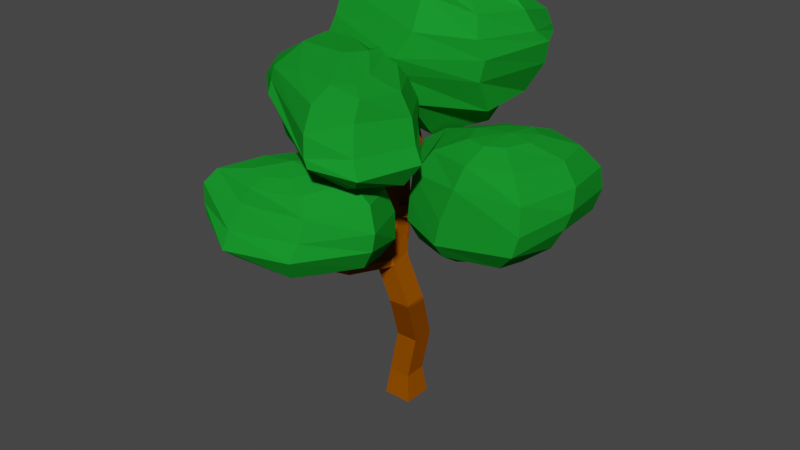 # Source: tree_1.blend  (saved by Blender 2.82.7; exported with 4.5.12 LTS)
import bpy
from mathutils import Matrix  # noqa: F401  (used for matrix-valued properties, if any)

bpy.ops.wm.read_factory_settings(use_empty=True)
scene = bpy.context.scene
scene.name = 'Scene'

# ---- collections
col_collection = bpy.data.collections.new('Collection'); scene.collection.children.link(col_collection)

# ---- materials (node trees are filled in below, after node groups)
mat_trunkmaterial = bpy.data.materials.new('TrunkMaterial')
mat_trunkmaterial.use_transparent_shadow = False
mat_trunkmaterial.diffuse_color = (0.2883, 0.07445, 0.0, 1.0)
mat_trunkmaterial.roughness = 0.7433
mat_trunkmaterial.specular_intensity = 0.4104
mat_leaves = bpy.data.materials.new('leaves')
mat_leaves.use_transparent_shadow = False
mat_leaves.diffuse_color = (0.01011, 0.2883, 0.0251, 1.0)
mat_leaves.roughness = 0.6164
mat_leaves.specular_intensity = 0.3806

# ---- material node trees

# ---- world
world_world = bpy.data.worlds.new('World'); scene.world = world_world
world_world.use_nodes = True; world_world.node_tree.nodes.clear()
_N = world_world.node_tree.nodes; _L = world_world.node_tree.links
n0 = _N.new('ShaderNodeOutputWorld'); n0.name = 'World Output'; n0.location = (300, 300)
n1 = _N.new('ShaderNodeBackground'); n1.name = 'Background'; n1.location = (10, 300)
n1.inputs[0].default_value = (0.05088, 0.05088, 0.05088, 1.0)
_L.new(n1.outputs[0], n0.inputs[0])
n0.is_active_output = True
world_world.color = (0.05088, 0.05088, 0.05088)
world_world.use_sun_shadow = False
world_world.sun_shadow_jitter_overblur = 0.0

# ---- meshes
me_cube_001 = bpy.data.meshes.new('Cube.001')
me_cube_001.from_pydata([(-1.04, -0.5037, -1.269), (-0.864, -0.328, 0.1471), (-1.04, 0.9963, -1.269), (-0.864, 0.8205, 0.1471), (0.4603, -0.5037, -1.269), (0.2845, -0.328, 0.1471), (0.4603, 0.9963, -1.269), (0.2845, 0.8205, 0.1471), (-0.8626, -0.328, 0.2075), (-0.8626, 0.8205, 0.2075), (0.2832, -0.328, 0.1812), (0.2832, 0.8205, 0.1812), (-0.4024, -0.328, 2.436), (-0.4024, 0.8205, 2.436), (0.7434, -0.328, 2.41), (0.7434, 0.8205, 2.41), (-0.3848, -0.3272, 2.491), (-0.3848, 0.8075, 2.551), (0.761, -0.3149, 2.465), (0.761, 0.8197, 2.525), (0.1817, -1.603, 5.202), (0.1817, -0.4681, 5.261), (1.327, -1.59, 5.176), (1.327, -0.4558, 5.235), (0.2343, -1.637, 5.222), (0.1843, -0.5028, 5.279), (1.356, -1.625, 5.305), (1.306, -0.4906, 5.362), (-0.6328, -1.687, 7.151), (-0.6829, -0.5524, 7.207), (0.4887, -1.675, 7.233), (0.4386, -0.5402, 7.29), (-0.7477, -1.662, 7.515), (-0.7977, -0.5471, 7.424), (0.3738, -1.556, 7.589), (0.3237, -0.4419, 7.499), (-1.111, -0.7904, 9.049), (-1.156, 0.2231, 8.795), (-0.08973, -0.6946, 9.254), (-0.1328, 0.319, 8.999), (-1.202, -0.638, 9.58), (-1.248, 0.331, 9.151), (-0.1661, -0.506, 9.766), (-0.2123, 0.463, 9.338), (-1.367, -0.09322, 10.59), (-1.404, 0.6887, 10.24), (-0.5314, 0.01328, 10.74), (-0.5687, 0.7952, 10.39), (-1.368, 0.07738, 10.99), (-1.483, 0.8293, 10.67), (-0.5543, 0.1898, 10.97), (-0.6702, 0.9461, 10.64), (-1.01, 0.6509, 12.26), (-1.11, 1.301, 11.99), (-0.33, 0.7586, 12.22), (-0.4054, 1.389, 11.95), (-1.007, 0.7133, 12.28), (-1.107, 1.412, 12.37), (-0.3253, 0.8279, 12.28), (-0.4025, 1.512, 12.37), (-0.7198, 0.5223, 16.49), (-0.7303, 0.5952, 16.5), (-0.6462, 0.5327, 16.49), (-0.6566, 0.6057, 16.5), (0.4238, -1.782, 7.215), (-0.4873, -1.792, 7.148), (0.3306, -1.654, 7.565), (-0.5806, -1.687, 7.478), (0.4594, -2.199, 7.331), (-0.4447, -2.32, 7.266), (0.3465, -1.891, 7.564), (-0.5595, -2.065, 7.518), (0.4255, -4.696, 8.031), (-0.2867, -4.847, 7.998), (0.3365, -4.202, 8.119), (-0.3772, -4.372, 8.105), (-0.1028, -5.311, 10.53), (-0.5761, -5.411, 10.46), (-0.1707, -5.022, 10.75), (-0.6363, -5.167, 10.67), (-0.1065, -5.337, 10.66), (-0.5685, -5.46, 10.62), (-0.1654, -5.04, 10.77), (-0.6358, -5.196, 10.72), (-0.1434, -5.356, 12.84), (-0.1645, -5.363, 12.84), (-0.1478, -5.342, 12.85), (-0.1691, -5.35, 12.85), (-0.5348, -2.103, 11.71), (-0.9086, -2.198, 11.64), (-0.552, -1.932, 11.82), (-0.931, -1.945, 11.81), (-0.5498, -2.199, 11.84), (-0.8762, -2.366, 11.73), (-0.5848, -1.962, 11.88), (-0.9311, -2.017, 11.83), (-0.6506, -2.66, 13.26), (-0.9593, -2.88, 13.22), (-0.6583, -2.553, 13.26), (-0.9654, -2.675, 13.24), (-0.8628, -2.726, 15.72), (-0.885, -2.738, 15.71), (-0.8646, -2.72, 15.71), (-0.8893, -2.727, 15.71), (2.696, 0.635, 9.564), (2.742, -0.3741, 9.81), (2.652, 0.713, 9.807), (2.669, -0.2509, 10.21), (2.809, 0.5362, 9.659), (2.797, -0.3659, 9.853), (2.713, 0.7015, 9.846), (2.721, -0.2605, 10.22), (4.004, 0.652, 11.2), (3.892, -0.06025, 11.25), (3.85, 0.6974, 11.22), (3.654, 0.02499, 11.3), (3.978, 0.672, 11.32), (3.847, -0.05363, 11.35), (3.822, 0.7331, 11.32), (3.647, 0.04165, 11.37), (3.555, 0.8145, 13.46), (3.552, 0.8034, 13.46), (3.553, 0.8153, 13.46), (3.548, 0.8047, 13.46)], [], [(0, 1, 3, 2), (2, 3, 7, 6), (6, 7, 5, 4), (4, 5, 1, 0), (2, 6, 4, 0), (1, 5, 10, 8), (10, 11, 15, 14), (7, 3, 9, 11), (5, 7, 11, 10), (3, 1, 8, 9), (14, 15, 19, 18), (9, 8, 12, 13), (8, 10, 14, 12), (11, 9, 13, 15), (16, 18, 22, 20), (13, 12, 16, 17), (12, 14, 18, 16), (15, 13, 17, 19), (22, 23, 27, 26), (19, 17, 21, 23), (18, 19, 23, 22), (17, 16, 20, 21), (25, 24, 28, 29), (21, 20, 24, 25), (20, 22, 26, 24), (23, 21, 25, 27), (28, 30, 64, 65), (24, 26, 30, 28), (27, 25, 29, 31), (26, 27, 31, 30), (34, 35, 39, 38), (31, 29, 33, 35), (30, 31, 35, 34), (29, 28, 32, 33), (36, 38, 42, 40), (33, 32, 36, 37), (32, 34, 38, 36), (35, 33, 37, 39), (43, 41, 45, 47), (39, 37, 41, 43), (42, 38, 105, 107), (37, 36, 40, 41), (46, 47, 51, 50), (42, 43, 47, 46), (41, 40, 44, 45), (40, 42, 46, 44), (48, 50, 54, 52), (45, 44, 48, 49), (46, 50, 90, 88), (47, 45, 49, 51), (54, 55, 59, 58), (51, 49, 53, 55), (50, 51, 55, 54), (49, 48, 52, 53), (58, 59, 63, 62), (53, 52, 56, 57), (52, 54, 58, 56), (55, 53, 57, 59), (63, 61, 60, 62), (57, 56, 60, 61), (56, 58, 62, 60), (59, 57, 61, 63), (64, 66, 70, 68), (30, 34, 66, 64), (32, 28, 65, 67), (34, 32, 67, 66), (69, 68, 72, 73), (65, 64, 68, 69), (67, 65, 69, 71), (66, 67, 71, 70), (75, 73, 77, 79), (71, 69, 73, 75), (70, 71, 75, 74), (68, 70, 74, 72), (76, 78, 82, 80), (74, 75, 79, 78), (72, 74, 78, 76), (73, 72, 76, 77), (83, 81, 85, 87), (77, 76, 80, 81), (79, 77, 81, 83), (78, 79, 83, 82), (85, 84, 86, 87), (82, 83, 87, 86), (80, 82, 86, 84), (81, 80, 84, 85), (88, 90, 94, 92), (50, 48, 91, 90), (44, 46, 88, 89), (48, 44, 89, 91), (95, 93, 97, 99), (89, 88, 92, 93), (91, 89, 93, 95), (90, 91, 95, 94), (96, 98, 102, 100), (94, 95, 99, 98), (92, 94, 98, 96), (93, 92, 96, 97), (101, 100, 102, 103), (97, 96, 100, 101), (99, 97, 101, 103), (98, 99, 103, 102), (104, 106, 110, 108), (43, 42, 107, 106), (39, 43, 106, 104), (38, 39, 104, 105), (111, 109, 113, 115), (106, 107, 111, 110), (107, 105, 109, 111), (105, 104, 108, 109), (113, 112, 116, 117), (109, 108, 112, 113), (108, 110, 114, 112), (110, 111, 115, 114), (116, 118, 122, 120), (112, 114, 118, 116), (114, 115, 119, 118), (115, 113, 117, 119), (121, 120, 122, 123), (118, 119, 123, 122), (119, 117, 121, 123), (117, 116, 120, 121)])
_uv = me_cube_001.uv_layers.new(name='UVMap')
_uv.uv.foreach_set('vector', [0.3127, 0.8856, 0.3137, 0.8648, 0.3339, 0.8632, 0.3392, 0.8835, 0.5213, 0.0, 0.5199, 0.02065, 0.4996, 0.02228, 0.4947, 0.002122, 0.83, 0.6269, 0.8231, 0.6065, 0.8413, 0.5975, 0.8537, 0.6151, 0.8727, 0.3804, 0.8755, 0.3591, 0.8959, 0.3588, 0.8994, 0.38, 0.8797, 0.6207, 0.8537, 0.622, 0.8537, 0.5961, 0.8797, 0.5949, 0.8959, 0.3588, 0.8755, 0.3591, 0.8755, 0.3574, 0.8959, 0.3557, 0.8405, 0.5959, 0.8223, 0.6049, 0.7719, 0.4999, 0.79, 0.4909, 0.4996, 0.02228, 0.5199, 0.02065, 0.5201, 0.02382, 0.4997, 0.02406, 0.8413, 0.5975, 0.8231, 0.6065, 0.8223, 0.6049, 0.8405, 0.5959, 0.3339, 0.8632, 0.3137, 0.8648, 0.3134, 0.8616, 0.3337, 0.86, 0.79, 0.4909, 0.7719, 0.4999, 0.7692, 0.4945, 0.7886, 0.4884, 0.3337, 0.86, 0.3134, 0.8616, 0.3023, 0.7452, 0.3225, 0.7436, 0.8959, 0.3557, 0.8755, 0.3574, 0.8659, 0.2414, 0.8863, 0.2397, 0.4997, 0.02406, 0.5201, 0.02382, 0.5217, 0.1411, 0.5013, 0.1413, 0.8859, 0.2368, 0.8656, 0.2384, 0.8543, 0.1012, 0.8746, 0.09953, 0.3225, 0.7436, 0.3023, 0.7452, 0.302, 0.7423, 0.3218, 0.7377, 0.8863, 0.2397, 0.8659, 0.2414, 0.8656, 0.2384, 0.8859, 0.2368, 0.5013, 0.1413, 0.5217, 0.1411, 0.5219, 0.1471, 0.5015, 0.1474, 0.7474, 0.3507, 0.728, 0.3568, 0.7256, 0.3505, 0.745, 0.3444, 0.5015, 0.1474, 0.5219, 0.1471, 0.5238, 0.287, 0.5034, 0.2873, 0.7886, 0.4884, 0.7692, 0.4945, 0.728, 0.3568, 0.7474, 0.3507, 0.3218, 0.7377, 0.302, 0.7423, 0.266, 0.6026, 0.2858, 0.5979, 0.2851, 0.597, 0.2652, 0.6016, 0.2216, 0.501, 0.2414, 0.4964, 0.2858, 0.5979, 0.266, 0.6026, 0.2652, 0.6016, 0.2851, 0.597, 0.8746, 0.09953, 0.8543, 0.1012, 0.8537, 0.09455, 0.8737, 0.09857, 0.5034, 0.2873, 0.5238, 0.287, 0.5238, 0.2879, 0.5043, 0.2938, 0.8594, 0.3804, 0.8795, 0.3837, 0.8713, 0.4452, 0.8549, 0.4425, 0.8737, 0.09857, 0.8537, 0.09455, 0.8794, 0.0, 0.8994, 0.004023, 0.5043, 0.2938, 0.5238, 0.2879, 0.5584, 0.3822, 0.5389, 0.3881, 0.745, 0.3444, 0.7256, 0.3505, 0.7109, 0.2414, 0.7303, 0.2352, 0.7248, 0.2233, 0.7091, 0.2363, 0.6195, 0.1752, 0.6352, 0.1622, 0.5389, 0.3881, 0.5584, 0.3822, 0.5609, 0.3872, 0.5413, 0.3929, 0.7303, 0.2352, 0.7109, 0.2414, 0.7091, 0.2363, 0.7248, 0.2233, 0.2414, 0.4964, 0.2216, 0.501, 0.2185, 0.4878, 0.2387, 0.4909, 0.9241, 0.9272, 0.9168, 0.9083, 0.9244, 0.905, 0.932, 0.9238, 0.2387, 0.4909, 0.2185, 0.4878, 0.264, 0.39, 0.2841, 0.3932, 0.8266, 0.9612, 0.8193, 0.9423, 0.9168, 0.9083, 0.9241, 0.9272, 0.5413, 0.3929, 0.5609, 0.3872, 0.5933, 0.4826, 0.5737, 0.4883, 0.5755, 0.4928, 0.5951, 0.4874, 0.6161, 0.5555, 0.5965, 0.5609, 0.5737, 0.4883, 0.5933, 0.4826, 0.5951, 0.4874, 0.5755, 0.4928, 0.9244, 0.905, 0.9168, 0.9083, 0.8522, 0.7426, 0.8599, 0.7393, 0.2841, 0.3932, 0.264, 0.39, 0.2651, 0.3816, 0.2844, 0.3882, 0.7474, 0.6997, 0.7644, 0.6884, 0.7682, 0.6923, 0.7509, 0.703, 0.706, 0.6381, 0.723, 0.6269, 0.7644, 0.6884, 0.7474, 0.6997, 0.2844, 0.3882, 0.2651, 0.3816, 0.2895, 0.3118, 0.3088, 0.3184, 0.932, 0.9238, 0.9244, 0.905, 0.9924, 0.8794, 1.0, 0.8981, 0.9273, 0.5674, 0.907, 0.5668, 0.8994, 0.4813, 0.9196, 0.4819, 0.3088, 0.3184, 0.2895, 0.3118, 0.2916, 0.3029, 0.3111, 0.3088, 0.7474, 0.6997, 0.7509, 0.703, 0.6353, 0.7801, 0.6318, 0.7768, 0.5965, 0.5609, 0.6161, 0.5555, 0.6195, 0.5647, 0.5993, 0.5653, 0.7966, 0.7741, 0.8139, 0.7635, 0.8193, 0.7748, 0.7989, 0.7755, 0.5993, 0.5653, 0.6195, 0.5647, 0.6123, 0.6491, 0.592, 0.6497, 0.7509, 0.703, 0.7682, 0.6923, 0.8139, 0.7635, 0.7966, 0.7741, 0.3111, 0.3088, 0.2916, 0.3029, 0.3175, 0.2219, 0.337, 0.2279, 0.7989, 0.7755, 0.8193, 0.7748, 0.8193, 0.9999, 0.8154, 1.0, 0.337, 0.2279, 0.3175, 0.2219, 0.3193, 0.2214, 0.3392, 0.217, 0.9196, 0.4819, 0.8994, 0.4813, 0.8994, 0.4792, 0.9196, 0.4813, 0.592, 0.6497, 0.6123, 0.6491, 0.6131, 0.6601, 0.5929, 0.6621, 0.8572, 0.622, 0.8572, 0.6259, 0.8537, 0.6261, 0.8537, 0.6222, 0.3392, 0.217, 0.3193, 0.2214, 0.2786, 0.0008585, 0.2825, 0.0, 0.9196, 0.4813, 0.8994, 0.4792, 0.9234, 0.263, 0.9273, 0.2634, 0.5929, 0.6621, 0.6131, 0.6601, 0.6195, 0.8767, 0.6156, 0.8771, 0.7925, 0.213, 0.7881, 0.2033, 0.7918, 0.2033, 0.8009, 0.209, 0.7303, 0.2352, 0.7248, 0.2233, 0.7881, 0.2033, 0.7925, 0.213, 0.2185, 0.4878, 0.2216, 0.501, 0.1563, 0.5132, 0.1538, 0.5024, 0.9506, 0.4691, 0.9302, 0.4704, 0.9278, 0.4127, 0.9443, 0.4116, 0.8537, 0.4534, 0.8703, 0.4541, 0.8681, 0.5117, 0.8551, 0.5123, 0.8549, 0.4425, 0.8713, 0.4452, 0.8703, 0.4541, 0.8537, 0.4534, 0.1538, 0.5024, 0.1563, 0.5132, 0.1451, 0.5141, 0.1489, 0.5037, 0.9443, 0.4116, 0.9278, 0.4127, 0.9273, 0.4084, 0.9439, 0.409, 0.09521, 0.4822, 0.08907, 0.4884, 0.02284, 0.4129, 0.02882, 0.4068, 0.1489, 0.5037, 0.1451, 0.5141, 0.08907, 0.4884, 0.09521, 0.4822, 0.9439, 0.409, 0.9273, 0.4084, 0.9289, 0.3512, 0.9419, 0.3527, 0.8009, 0.209, 0.7918, 0.2033, 0.8272, 0.1589, 0.8355, 0.1601, 0.8534, 0.06168, 0.8453, 0.06051, 0.8457, 0.05698, 0.8537, 0.05552, 0.9419, 0.3527, 0.9289, 0.3512, 0.938, 0.2671, 0.9506, 0.2686, 0.8355, 0.1601, 0.8272, 0.1589, 0.8453, 0.06051, 0.8534, 0.06168, 0.8551, 0.5123, 0.8681, 0.5117, 0.8785, 0.5885, 0.8658, 0.589, 0.02527, 0.4041, 0.01774, 0.4079, 0.0, 0.3544, 0.0009148, 0.3539, 0.8658, 0.589, 0.8785, 0.5885, 0.8795, 0.5927, 0.867, 0.5949, 0.02882, 0.4068, 0.02284, 0.4129, 0.01774, 0.4079, 0.02527, 0.4041, 0.9506, 0.2686, 0.938, 0.2671, 0.9379, 0.263, 0.9504, 0.2657, 0.8595, 0.622, 0.8595, 0.6235, 0.8587, 0.6235, 0.8587, 0.622, 0.9035, 0.6181, 0.8914, 0.6183, 0.902, 0.5691, 0.9035, 0.569, 0.8537, 0.05552, 0.8457, 0.05698, 0.8429, 0.0001772, 0.8439, 0.0, 0.8914, 0.622, 0.8797, 0.6186, 0.8899, 0.569, 0.8914, 0.5695, 0.6318, 0.7768, 0.6353, 0.7801, 0.6326, 0.7821, 0.6279, 0.7826, 0.9531, 0.0, 0.973, 0.0008872, 0.9721, 0.139, 0.9521, 0.1381, 0.9279, 0.4704, 0.9483, 0.4716, 0.9477, 0.6077, 0.9273, 0.6065, 0.2916, 0.3029, 0.2895, 0.3118, 0.158, 0.266, 0.1601, 0.257, 0.1552, 0.2582, 0.1472, 0.2624, 0.1195, 0.1847, 0.1251, 0.1838, 0.9273, 0.6065, 0.9477, 0.6077, 0.9483, 0.6136, 0.9283, 0.6177, 0.1601, 0.257, 0.158, 0.266, 0.1472, 0.2624, 0.1552, 0.2582, 0.9521, 0.1381, 0.9721, 0.139, 0.973, 0.1433, 0.9527, 0.1414, 0.6195, 0.8633, 0.6222, 0.8622, 0.6369, 0.9511, 0.6357, 0.9516, 0.9706, 0.4256, 0.9506, 0.4256, 0.9569, 0.3523, 0.9694, 0.352, 0.6279, 0.7826, 0.6326, 0.7821, 0.6222, 0.8622, 0.6195, 0.8633, 0.9693, 0.5909, 0.9506, 0.5865, 0.9543, 0.5135, 0.9658, 0.5159, 0.8795, 0.5683, 0.88, 0.5629, 0.8813, 0.5629, 0.8818, 0.5683, 0.9658, 0.5159, 0.9543, 0.5135, 0.9644, 0.4256, 0.9693, 0.4266, 0.1251, 0.1838, 0.1195, 0.1847, 0.1156, 0.09465, 0.1179, 0.09424, 0.9694, 0.352, 0.9569, 0.3523, 0.9571, 0.2631, 0.9624, 0.263, 0.402, 0.5382, 0.4038, 0.5427, 0.3949, 0.5449, 0.3907, 0.5432, 0.9114, 0.0, 0.9317, 0.001626, 0.9204, 0.1792, 0.9001, 0.1776, 0.5737, 0.4883, 0.5755, 0.4928, 0.4038, 0.5427, 0.402, 0.5382, 0.9317, 0.0, 0.9521, 0.0003821, 0.9521, 0.1783, 0.9317, 0.178, 0.8579, 0.7371, 0.8506, 0.7342, 0.89, 0.643, 0.8949, 0.645, 0.9001, 0.1776, 0.9204, 0.1792, 0.9185, 0.1819, 0.8994, 0.1866, 0.8599, 0.7393, 0.8522, 0.7426, 0.8506, 0.7342, 0.8579, 0.7371, 0.9317, 0.178, 0.9521, 0.1783, 0.9516, 0.1905, 0.9323, 0.1864, 0.8818, 0.4584, 0.8944, 0.4567, 0.894, 0.4661, 0.8817, 0.4651, 0.8795, 0.3831, 0.8985, 0.3804, 0.8944, 0.4567, 0.8818, 0.4584, 0.3907, 0.5432, 0.3949, 0.5449, 0.3459, 0.6313, 0.343, 0.6302, 0.8994, 0.1866, 0.9185, 0.1819, 0.9317, 0.2537, 0.919, 0.2568, 0.3392, 0.6406, 0.3415, 0.6387, 0.3991, 0.727, 0.3985, 0.7276, 0.343, 0.6302, 0.3459, 0.6313, 0.3415, 0.6387, 0.3392, 0.6406, 0.919, 0.2568, 0.9317, 0.2537, 0.9315, 0.2572, 0.9205, 0.263, 0.8949, 0.645, 0.89, 0.643, 0.8941, 0.6363, 0.8948, 0.6412, 0.8572, 0.6254, 0.8576, 0.622, 0.8584, 0.622, 0.8587, 0.6254, 0.9521, 0.1462, 0.9631, 0.1433, 0.9631, 0.2418, 0.9601, 0.2426, 0.8948, 0.6412, 0.8941, 0.6363, 0.9998, 0.6269, 1.0, 0.6282, 0.8817, 0.4651, 0.894, 0.4661, 0.8985, 0.5629, 0.8952, 0.5626])
me_cube_001.materials.append(mat_trunkmaterial)
me_cube_001.use_remesh_fix_poles = True
me_cube_001.use_remesh_preserve_attributes = False
me_cube_001.use_mirror_vertex_groups = False
me_cube_001.update()
me_sphere = bpy.data.meshes.new('Sphere')
me_sphere.from_pydata([(4.571, 4.844, 11.57), (5.466, 0.1376, 14.74), (6.255, 1.206, 14.52), (7.32, 2.902, 13.74), (7.89, 3.862, 12.56), (7.931, 4.111, 11.42), (7.636, 3.886, 10.33), (6.631, 2.896, 9.181), (5.338, 2.002, 8.626), (6.572, -0.01514, 14.61), (7.906, 0.6541, 13.92), (8.625, 0.5249, 12.95), (8.737, 0.2189, 11.96), (8.445, 0.1397, 11.06), (7.726, 0.3845, 9.838), (6.129, 0.6103, 8.504), (4.207, 0.6247, 8.261), (6.255, -1.309, 14.7), (7.32, -2.253, 14.16), (7.89, -2.481, 12.91), (7.931, -2.559, 11.55), (7.636, -2.58, 10.52), (6.637, -1.937, 9.418), (5.3, -0.6402, 8.694), (5.466, -1.731, 14.71), (5.472, -3.058, 14.26), (5.125, -3.346, 13.19), (4.454, -3.376, 11.52), (4.177, -3.362, 10.27), (4.143, -2.707, 9.438), (3.984, -1.471, 8.616), (4.379, -1.398, 14.64), (3.204, -2.303, 14.08), (2.53, -2.673, 12.97), (2.224, -2.658, 11.66), (2.111, -2.646, 10.55), (2.278, -2.034, 9.437), (2.983, -0.7589, 8.662), (3.655, 0.1532, 14.46), (1.583, 0.7824, 13.72), (0.5626, 0.4815, 13.04), (0.2702, 0.1699, 12.25), (0.4415, -0.001468, 11.41), (1.284, 0.3169, 9.912), (2.624, 0.6483, 8.624), (4.379, 1.278, 14.44), (3.223, 3.141, 13.62), (2.655, 4.023, 12.71), (2.492, 4.07, 11.83), (2.419, 3.705, 10.87), (2.51, 2.837, 9.643), (3.099, 1.953, 8.712), (5.466, 1.875, 14.45), (5.472, 3.458, 13.85), (5.13, 4.522, 12.76), (4.333, 4.465, 10.44), (4.318, 3.727, 9.344), (4.156, 2.715, 8.625), (-1.277, -3.099, 11.55), (-0.7507, -6.688, 13.97), (0.07365, -5.622, 13.74), (1.315, -4.388, 13.46), (1.956, -3.961, 12.54), (2.185, -3.59, 11.37), (2.339, -3.743, 10.14), (1.589, -3.964, 9.059), (-0.02434, -4.68, 8.925), (0.4112, -6.736, 13.77), (1.886, -5.97, 13.53), (2.839, -5.946, 12.73), (3.274, -6.146, 11.63), (3.132, -6.193, 10.75), (2.492, -5.979, 9.705), (0.5547, -5.924, 8.742), (-1.633, -6.037, 9.081), (-0.07204, -7.687, 13.68), (0.9254, -8.108, 13.33), (1.362, -8.206, 12.46), (1.238, -8.597, 11.47), (1.118, -9.064, 10.7), (0.6482, -8.494, 9.623), (-0.5106, -7.242, 9.199), (-0.8885, -8.072, 13.68), (-1.02, -8.953, 13.44), (-1.385, -9.16, 12.68), (-1.793, -9.626, 11.51), (-1.894, -9.929, 10.67), (-1.839, -9.315, 10.15), (-1.877, -8.122, 9.745), (-1.875, -8.013, 13.77), (-3.024, -8.895, 13.74), (-3.59, -9.219, 13.04), (-3.7, -9.182, 12.04), (-3.625, -9.174, 11.46), (-3.347, -8.609, 10.84), (-2.741, -7.417, 10.16), (-2.532, -6.672, 13.7), (-3.183, -5.946, 13.23), (-3.333, -6.164, 12.76), (-3.547, -6.397, 12.29), (-3.256, -6.553, 11.85), (-3.192, -6.331, 11.18), (-3.106, -6.115, 10.1), (-1.819, -5.566, 13.68), (-2.825, -4.356, 12.87), (-3.27, -4.068, 12.21), (-3.431, -3.95, 11.75), (-3.378, -4.292, 11.41), (-3.077, -5.152, 10.93), (-2.522, -5.403, 10.1), (-0.7443, -4.977, 13.69), (-0.5217, -3.892, 13.05), (-0.6087, -3.495, 12.21), (-1.315, -3.441, 10.56), (-1.078, -4.15, 9.731), (-1.264, -4.756, 9.458), (-5.426, -0.9768, 15.56), (-0.31, -3.939, 18.07), (-2.137, -1.37, 17.77), (-2.833, 0.677, 16.74), (-2.924, 1.172, 15.82), (-3.175, 1.115, 15.02), (-2.878, 0.8237, 14.23), (-3.031, -0.04411, 13.17), (-3.004, -1.623, 12.84), (0.1434, -2.837, 17.98), (-0.6239, -0.2727, 17.56), (-0.2395, 0.4747, 16.44), (0.4538, 0.2177, 15.5), (0.6535, -0.2427, 14.9), (0.002599, -0.6391, 13.79), (-0.8172, -2.233, 12.48), (-1.395, -4.166, 12.78), (1.534, -4.366, 17.63), (2.785, -3.895, 17.05), (3.123, -3.617, 15.96), (3.597, -3.932, 14.91), (4.128, -4.191, 14.31), (3.393, -4.447, 13.27), (1.036, -4.429, 12.78), (1.76, -5.503, 17.6), (2.497, -6.09, 17.34), (2.538, -6.491, 16.41), (2.962, -7.039, 15.18), (3.348, -7.254, 14.38), (2.853, -6.865, 13.83), (1.779, -6.243, 13.29), (1.182, -6.375, 17.7), (1.49, -7.787, 17.33), (1.59, -8.376, 16.29), (1.612, -8.434, 15.31), (1.723, -8.373, 14.88), (1.402, -7.86, 14.5), (0.2137, -6.399, 13.77), (-1.105, -5.811, 17.64), (-3.081, -5.336, 17.26), (-2.966, -5.615, 16.74), (-2.754, -6.035, 16.29), (-2.124, -6.058, 15.86), (-2.349, -5.776, 15.4), (-2.433, -5.419, 14.31), (-2.937, -3.6, 17.96), (-5.336, -2.901, 16.65), (-5.732, -3.115, 15.94), (-5.863, -3.213, 15.61), (-5.51, -3.388, 15.41), (-4.314, -3.977, 15.26), (-3.289, -3.98, 14.26), (-3.503, -1.58, 17.8), (-4.515, -0.6119, 16.71), (-4.874, -0.6018, 15.98), (-5.065, -1.443, 14.68), (-4.208, -1.873, 13.73), (-3.477, -2.473, 13.33), (4.973, 3.577, 17.8), (-1.558, 2.145, 20.77), (1.789, 1.168, 20.62), (3.51, 0.1558, 19.49), (3.849, -0.1861, 18.54), (4.093, 0.05616, 17.63), (3.81, 0.07687, 16.58), (3.674, 1.002, 14.98), (2.863, 2.222, 13.98), (-1.042, 0.7487, 20.88), (1.229, -0.652, 20.16), (1.465, -1.583, 18.74), (0.8572, -2.027, 17.57), (0.4788, -1.871, 16.79), (0.8931, -1.053, 15.23), (0.7376, 0.7935, 13.18), (-0.3543, 3.123, 13.64), (-3.052, 0.9928, 20.24), (-3.533, -0.3303, 19.68), (-3.559, -0.8795, 18.4), (-4.049, -1.158, 17.07), (-4.568, -1.411, 16.4), (-4.199, -0.8832, 15.15), (-2.512, 1.137, 13.98), (-4.06, 1.863, 19.94), (-5.018, 1.912, 19.5), (-5.294, 2.076, 18.44), (-5.915, 2.022, 17.02), (-6.276, 1.773, 16.23), (-5.671, 1.747, 15.45), (-4.519, 1.979, 14.68), (-4.361, 3.124, 19.75), (-5.625, 4.152, 19.1), (-6.06, 4.4, 18.05), (-6.088, 4.308, 17.01), (-6.113, 4.134, 16.55), (-5.533, 3.898, 16.04), (-3.662, 3.619, 15.12), (-2.482, 4.445, 19.62), (-0.4654, 5.58, 19.13), (-0.7733, 5.666, 18.54), (-1.326, 5.718, 18.04), (-1.852, 5.245, 17.63), (-1.383, 5.269, 17.11), (-0.9326, 5.136, 15.82), (1.009, 3.958, 20.46), (3.75, 5.149, 18.69), (3.892, 5.445, 17.95), (3.936, 5.554, 17.63), (3.591, 5.489, 17.36), (2.318, 5.447, 16.96), (1.335, 4.888, 15.67), (3.027, 2.49, 20.55), (4.347, 2.468, 19.33), (4.742, 2.861, 18.38), (4.658, 3.827, 16.68), (3.827, 3.588, 15.23), (2.688, 3.433, 14.45)], [], [(16, 57, 8), (56, 55, 6, 7), (0, 54, 4, 5), (53, 52, 2, 3), (57, 56, 7, 8), (55, 0, 5, 6), (54, 53, 3, 4), (52, 1, 2), (3, 2, 9, 10), (8, 7, 14, 15), (6, 5, 12, 13), (4, 3, 10, 11), (2, 1, 9), (16, 8, 15), (7, 6, 13, 14), (5, 4, 11, 12), (15, 14, 22, 23), (13, 12, 20, 21), (11, 10, 18, 19), (9, 1, 17), (16, 15, 23), (14, 13, 21, 22), (12, 11, 19, 20), (10, 9, 17, 18), (17, 1, 24), (16, 23, 30), (22, 21, 28, 29), (20, 19, 26, 27), (18, 17, 24, 25), (23, 22, 29, 30), (21, 20, 27, 28), (19, 18, 25, 26), (29, 28, 35, 36), (27, 26, 33, 34), (25, 24, 31, 32), (30, 29, 36, 37), (28, 27, 34, 35), (26, 25, 32, 33), (24, 1, 31), (16, 30, 37), (37, 36, 43, 44), (35, 34, 41, 42), (33, 32, 39, 40), (31, 1, 38), (16, 37, 44), (36, 35, 42, 43), (34, 33, 40, 41), (32, 31, 38, 39), (42, 41, 48, 49), (40, 39, 46, 47), (38, 1, 45), (16, 44, 51), (43, 42, 49, 50), (41, 40, 47, 48), (39, 38, 45, 46), (44, 43, 50, 51), (16, 51, 57), (50, 49, 55, 56), (48, 47, 54, 0), (46, 45, 52, 53), (51, 50, 56, 57), (49, 48, 0, 55), (47, 46, 53, 54), (45, 1, 52), (74, 115, 66), (114, 113, 64, 65), (58, 112, 62, 63), (111, 110, 60, 61), (115, 114, 65, 66), (113, 58, 63, 64), (112, 111, 61, 62), (110, 59, 60), (61, 60, 67, 68), (66, 65, 72, 73), (64, 63, 70, 71), (62, 61, 68, 69), (60, 59, 67), (74, 66, 73), (65, 64, 71, 72), (63, 62, 69, 70), (73, 72, 80, 81), (71, 70, 78, 79), (69, 68, 76, 77), (67, 59, 75), (74, 73, 81), (72, 71, 79, 80), (70, 69, 77, 78), (68, 67, 75, 76), (75, 59, 82), (74, 81, 88), (80, 79, 86, 87), (78, 77, 84, 85), (76, 75, 82, 83), (81, 80, 87, 88), (79, 78, 85, 86), (77, 76, 83, 84), (87, 86, 93, 94), (85, 84, 91, 92), (83, 82, 89, 90), (88, 87, 94, 95), (86, 85, 92, 93), (84, 83, 90, 91), (82, 59, 89), (74, 88, 95), (95, 94, 101, 102), (93, 92, 99, 100), (91, 90, 97, 98), (89, 59, 96), (74, 95, 102), (94, 93, 100, 101), (92, 91, 98, 99), (90, 89, 96, 97), (100, 99, 106, 107), (98, 97, 104, 105), (96, 59, 103), (74, 102, 109), (101, 100, 107, 108), (99, 98, 105, 106), (97, 96, 103, 104), (102, 101, 108, 109), (74, 109, 115), (108, 107, 113, 114), (106, 105, 112, 58), (104, 103, 110, 111), (109, 108, 114, 115), (107, 106, 58, 113), (105, 104, 111, 112), (103, 59, 110), (132, 173, 124), (172, 171, 122, 123), (116, 170, 120, 121), (169, 168, 118, 119), (173, 172, 123, 124), (171, 116, 121, 122), (170, 169, 119, 120), (168, 117, 118), (119, 118, 125, 126), (124, 123, 130, 131), (122, 121, 128, 129), (120, 119, 126, 127), (118, 117, 125), (132, 124, 131), (123, 122, 129, 130), (121, 120, 127, 128), (131, 130, 138, 139), (129, 128, 136, 137), (127, 126, 134, 135), (125, 117, 133), (132, 131, 139), (130, 129, 137, 138), (128, 127, 135, 136), (126, 125, 133, 134), (133, 117, 140), (132, 139, 146), (138, 137, 144, 145), (136, 135, 142, 143), (134, 133, 140, 141), (139, 138, 145, 146), (137, 136, 143, 144), (135, 134, 141, 142), (145, 144, 151, 152), (143, 142, 149, 150), (141, 140, 147, 148), (146, 145, 152, 153), (144, 143, 150, 151), (142, 141, 148, 149), (140, 117, 147), (132, 146, 153), (153, 152, 159, 160), (151, 150, 157, 158), (149, 148, 155, 156), (147, 117, 154), (132, 153, 160), (152, 151, 158, 159), (150, 149, 156, 157), (148, 147, 154, 155), (158, 157, 164, 165), (156, 155, 162, 163), (154, 117, 161), (132, 160, 167), (159, 158, 165, 166), (157, 156, 163, 164), (155, 154, 161, 162), (160, 159, 166, 167), (132, 167, 173), (166, 165, 171, 172), (164, 163, 170, 116), (162, 161, 168, 169), (167, 166, 172, 173), (165, 164, 116, 171), (163, 162, 169, 170), (161, 117, 168), (190, 231, 182), (230, 229, 180, 181), (174, 228, 178, 179), (227, 226, 176, 177), (231, 230, 181, 182), (229, 174, 179, 180), (228, 227, 177, 178), (226, 175, 176), (177, 176, 183, 184), (182, 181, 188, 189), (180, 179, 186, 187), (178, 177, 184, 185), (176, 175, 183), (190, 182, 189), (181, 180, 187, 188), (179, 178, 185, 186), (189, 188, 196, 197), (187, 186, 194, 195), (185, 184, 192, 193), (183, 175, 191), (190, 189, 197), (188, 187, 195, 196), (186, 185, 193, 194), (184, 183, 191, 192), (191, 175, 198), (190, 197, 204), (196, 195, 202, 203), (194, 193, 200, 201), (192, 191, 198, 199), (197, 196, 203, 204), (195, 194, 201, 202), (193, 192, 199, 200), (203, 202, 209, 210), (201, 200, 207, 208), (199, 198, 205, 206), (204, 203, 210, 211), (202, 201, 208, 209), (200, 199, 206, 207), (198, 175, 205), (190, 204, 211), (211, 210, 217, 218), (209, 208, 215, 216), (207, 206, 213, 214), (205, 175, 212), (190, 211, 218), (210, 209, 216, 217), (208, 207, 214, 215), (206, 205, 212, 213), (216, 215, 222, 223), (214, 213, 220, 221), (212, 175, 219), (190, 218, 225), (217, 216, 223, 224), (215, 214, 221, 222), (213, 212, 219, 220), (218, 217, 224, 225), (190, 225, 231), (224, 223, 229, 230), (222, 221, 228, 174), (220, 219, 226, 227), (225, 224, 230, 231), (223, 222, 174, 229), (221, 220, 227, 228), (219, 175, 226)])
_uv = me_sphere.uv_layers.new(name='UVMap')
_uv.uv.foreach_set('vector', [0.8287, 0.8202, 0.7317, 0.8605, 0.7456, 0.7719, 0.8697, 0.0006412, 0.877, 0.09574, 0.7043, 0.09912, 0.7461, 0.0, 0.8712, 0.1987, 0.8454, 0.3156, 0.6997, 0.3102, 0.6946, 0.1998, 0.6811, 0.7155, 0.5952, 0.678, 0.5741, 0.6152, 0.6845, 0.5905, 0.7317, 0.8605, 0.686, 0.8585, 0.6845, 0.6999, 0.7456, 0.7719, 0.877, 0.09574, 0.8712, 0.1987, 0.6946, 0.1998, 0.7043, 0.09912, 0.8454, 0.3156, 0.8264, 0.4315, 0.7283, 0.4315, 0.6997, 0.3102, 0.5952, 0.678, 0.5072, 0.6431, 0.5741, 0.6152, 0.6845, 0.5905, 0.5741, 0.6152, 0.5188, 0.5724, 0.5828, 0.5116, 0.7456, 0.7719, 0.6845, 0.6999, 0.7918, 0.567, 0.7979, 0.6956, 0.2724, 1.0, 0.2028, 0.9989, 0.2175, 0.7375, 0.273, 0.7452, 0.1276, 0.9642, 0.04606, 0.8796, 0.06585, 0.7312, 0.1461, 0.7414, 0.5741, 0.6152, 0.5072, 0.6431, 0.5188, 0.5724, 0.8287, 0.8202, 0.7456, 0.7719, 0.7979, 0.6956, 0.3393, 0.9484, 0.2724, 1.0, 0.273, 0.7452, 0.3393, 0.7774, 0.2028, 0.9989, 0.1276, 0.9642, 0.1461, 0.7414, 0.2175, 0.7375, 0.7979, 0.6956, 0.7918, 0.567, 0.9193, 0.5939, 0.8742, 0.7176, 0.273, 0.7452, 0.2175, 0.7375, 0.2557, 0.5574, 0.3192, 0.5709, 0.1461, 0.7414, 0.06585, 0.7312, 0.06545, 0.5332, 0.1628, 0.5407, 0.5188, 0.5724, 0.5072, 0.6431, 0.4507, 0.5689, 0.8287, 0.8202, 0.7979, 0.6956, 0.8742, 0.7176, 0.7918, 0.567, 0.8011, 0.4947, 0.9419, 0.498, 0.9193, 0.5939, 0.2175, 0.7375, 0.1461, 0.7414, 0.1628, 0.5407, 0.2557, 0.5574, 0.06585, 0.7312, 0.0, 0.6701, 0.0002524, 0.582, 0.06545, 0.5332, 0.4507, 0.5689, 0.5072, 0.6431, 0.4183, 0.6116, 0.8287, 0.8202, 0.8742, 0.7176, 0.9365, 0.7837, 0.3576, 0.4435, 0.2757, 0.5146, 0.2943, 0.2921, 0.3564, 0.2847, 0.1999, 0.5332, 0.09972, 0.5288, 0.07906, 0.3526, 0.2021, 0.3096, 0.4307, 0.4947, 0.4507, 0.5689, 0.4183, 0.6116, 0.3623, 0.5965, 0.8742, 0.7176, 0.9193, 0.5939, 1.0, 0.7328, 0.9365, 0.7837, 0.2757, 0.5146, 0.1999, 0.5332, 0.2021, 0.3096, 0.2943, 0.2921, 0.09972, 0.5288, 0.007525, 0.4879, 0.0, 0.3723, 0.07906, 0.3526, 0.3564, 0.2847, 0.2943, 0.2921, 0.2754, 0.1484, 0.3576, 0.1549, 0.2021, 0.3096, 0.07906, 0.3526, 0.09627, 0.1746, 0.1932, 0.1551, 0.3623, 0.5965, 0.4183, 0.6116, 0.4188, 0.6875, 0.367, 0.7567, 0.9365, 0.7837, 1.0, 0.7328, 1.0, 0.8631, 0.9199, 0.86, 0.2943, 0.2921, 0.2021, 0.3096, 0.1932, 0.1551, 0.2754, 0.1484, 0.07906, 0.3526, 0.0, 0.3723, 0.01472, 0.2152, 0.09627, 0.1746, 0.4183, 0.6116, 0.5072, 0.6431, 0.4188, 0.6875, 0.8287, 0.8202, 0.9365, 0.7837, 0.9199, 0.86, 0.5451, 0.0, 0.6354, 0.02453, 0.5907, 0.1428, 0.5021, 0.04333, 0.2754, 0.1484, 0.1932, 0.1551, 0.152, 0.0, 0.2139, 0.01353, 0.3576, 0.813, 0.367, 0.7567, 0.4961, 0.919, 0.4775, 0.9908, 0.4188, 0.6875, 0.5072, 0.6431, 0.4851, 0.7634, 0.8287, 0.8202, 0.9199, 0.86, 0.858, 0.9126, 0.6354, 0.02453, 0.6946, 0.09767, 0.67, 0.2595, 0.5907, 0.1428, 0.1932, 0.1551, 0.09627, 0.1746, 0.09391, 0.01606, 0.152, 0.0, 0.367, 0.7567, 0.4188, 0.6875, 0.4851, 0.7634, 0.4961, 0.919, 0.67, 0.2595, 0.6925, 0.3358, 0.4691, 0.4228, 0.4577, 0.3308, 0.4775, 0.9908, 0.4961, 0.919, 0.6355, 0.857, 0.6845, 0.9245, 0.4851, 0.7634, 0.5072, 0.6431, 0.5502, 0.7369, 0.8287, 0.8202, 0.858, 0.9126, 0.7876, 0.9088, 0.5907, 0.1428, 0.67, 0.2595, 0.4577, 0.3308, 0.4527, 0.2001, 0.6925, 0.3358, 0.6946, 0.4114, 0.491, 0.4947, 0.4691, 0.4228, 0.4961, 0.919, 0.4851, 0.7634, 0.5502, 0.7369, 0.6355, 0.857, 0.5021, 0.04333, 0.5907, 0.1428, 0.4527, 0.2001, 0.4419, 0.09234, 0.8287, 0.8202, 0.7876, 0.9088, 0.7317, 0.8605, 0.4527, 0.2001, 0.4577, 0.3308, 0.3607, 0.3163, 0.3576, 0.2006, 0.9745, 0.2267, 0.9693, 0.3108, 0.8454, 0.3156, 0.8712, 0.1987, 0.6355, 0.857, 0.5502, 0.7369, 0.5952, 0.678, 0.6811, 0.7155, 0.4419, 0.09234, 0.4527, 0.2001, 0.3576, 0.2006, 0.3797, 0.1078, 0.4577, 0.3308, 0.4691, 0.4228, 0.3715, 0.4228, 0.3607, 0.3163, 0.9693, 0.3108, 0.939, 0.4084, 0.8264, 0.4315, 0.8454, 0.3156, 0.5502, 0.7369, 0.5072, 0.6431, 0.5952, 0.678, 0.6875, 0.0, 0.75, 0.125, 0.625, 0.125, 0.75, 0.25, 0.75, 0.375, 0.625, 0.375, 0.625, 0.25, 0.75, 0.5, 0.75, 0.625, 0.625, 0.625, 0.625, 0.5, 0.75, 0.75, 0.75, 0.875, 0.625, 0.875, 0.625, 0.75, 0.75, 0.125, 0.75, 0.25, 0.625, 0.25, 0.625, 0.125, 0.75, 0.375, 0.75, 0.5, 0.625, 0.5, 0.625, 0.375, 0.75, 0.625, 0.75, 0.75, 0.625, 0.75, 0.625, 0.625, 0.75, 0.875, 0.6875, 1.0, 0.625, 0.875, 0.625, 0.75, 0.625, 0.875, 0.5, 0.875, 0.5, 0.75, 0.625, 0.125, 0.625, 0.25, 0.5, 0.25, 0.5, 0.125, 0.625, 0.375, 0.625, 0.5, 0.5, 0.5, 0.5, 0.375, 0.625, 0.625, 0.625, 0.75, 0.5, 0.75, 0.5, 0.625, 0.625, 0.875, 0.5625, 1.0, 0.5, 0.875, 0.5625, 0.0, 0.625, 0.125, 0.5, 0.125, 0.625, 0.25, 0.625, 0.375, 0.5, 0.375, 0.5, 0.25, 0.625, 0.5, 0.625, 0.625, 0.5, 0.625, 0.5, 0.5, 0.5, 0.125, 0.5, 0.25, 0.375, 0.25, 0.375, 0.125, 0.5, 0.375, 0.5, 0.5, 0.375, 0.5, 0.375, 0.375, 0.5, 0.625, 0.5, 0.75, 0.375, 0.75, 0.375, 0.625, 0.5, 0.875, 0.4375, 1.0, 0.375, 0.875, 0.4375, 0.0, 0.5, 0.125, 0.375, 0.125, 0.5, 0.25, 0.5, 0.375, 0.375, 0.375, 0.375, 0.25, 0.5, 0.5, 0.5, 0.625, 0.375, 0.625, 0.375, 0.5, 0.5, 0.75, 0.5, 0.875, 0.375, 0.875, 0.375, 0.75, 0.375, 0.875, 0.3125, 1.0, 0.25, 0.875, 0.3125, 0.0, 0.375, 0.125, 0.25, 0.125, 0.375, 0.25, 0.375, 0.375, 0.25, 0.375, 0.25, 0.25, 0.375, 0.5, 0.375, 0.625, 0.25, 0.625, 0.25, 0.5, 0.375, 0.75, 0.375, 0.875, 0.25, 0.875, 0.25, 0.75, 0.375, 0.125, 0.375, 0.25, 0.25, 0.25, 0.25, 0.125, 0.375, 0.375, 0.375, 0.5, 0.25, 0.5, 0.25, 0.375, 0.375, 0.625, 0.375, 0.75, 0.25, 0.75, 0.25, 0.625, 0.25, 0.25, 0.25, 0.375, 0.125, 0.375, 0.125, 0.25, 0.25, 0.5, 0.25, 0.625, 0.125, 0.625, 0.125, 0.5, 0.25, 0.75, 0.25, 0.875, 0.125, 0.875, 0.125, 0.75, 0.25, 0.125, 0.25, 0.25, 0.125, 0.25, 0.125, 0.125, 0.25, 0.375, 0.25, 0.5, 0.125, 0.5, 0.125, 0.375, 0.25, 0.625, 0.25, 0.75, 0.125, 0.75, 0.125, 0.625, 0.25, 0.875, 0.1875, 1.0, 0.125, 0.875, 0.1875, 0.0, 0.25, 0.125, 0.125, 0.125, 0.125, 0.125, 0.125, 0.25, 0.0, 0.25, 0.0, 0.125, 0.125, 0.375, 0.125, 0.5, 0.0, 0.5, 0.0, 0.375, 0.125, 0.625, 0.125, 0.75, 0.0, 0.75, 0.0, 0.625, 0.125, 0.875, 0.0625, 1.0, 0.0, 0.875, 0.0625, 0.0, 0.125, 0.125, 0.0, 0.125, 0.125, 0.25, 0.125, 0.375, 0.0, 0.375, 0.0, 0.25, 0.125, 0.5, 0.125, 0.625, 0.0, 0.625, 0.0, 0.5, 0.125, 0.75, 0.125, 0.875, 0.0, 0.875, 0.0, 0.75, 1.0, 0.375, 1.0, 0.5, 0.875, 0.5, 0.875, 0.375, 1.0, 0.625, 1.0, 0.75, 0.875, 0.75, 0.875, 0.625, 1.0, 0.875, 0.9375, 1.0, 0.875, 0.875, 0.9375, 0.0, 1.0, 0.125, 0.875, 0.125, 1.0, 0.25, 1.0, 0.375, 0.875, 0.375, 0.875, 0.25, 1.0, 0.5, 1.0, 0.625, 0.875, 0.625, 0.875, 0.5, 1.0, 0.75, 1.0, 0.875, 0.875, 0.875, 0.875, 0.75, 1.0, 0.125, 1.0, 0.25, 0.875, 0.25, 0.875, 0.125, 0.8125, 0.0, 0.875, 0.125, 0.75, 0.125, 0.875, 0.25, 0.875, 0.375, 0.75, 0.375, 0.75, 0.25, 0.875, 0.5, 0.875, 0.625, 0.75, 0.625, 0.75, 0.5, 0.875, 0.75, 0.875, 0.875, 0.75, 0.875, 0.75, 0.75, 0.875, 0.125, 0.875, 0.25, 0.75, 0.25, 0.75, 0.125, 0.875, 0.375, 0.875, 0.5, 0.75, 0.5, 0.75, 0.375, 0.875, 0.625, 0.875, 0.75, 0.75, 0.75, 0.75, 0.625, 0.875, 0.875, 0.8125, 1.0, 0.75, 0.875, 0.6875, 0.0, 0.75, 0.125, 0.625, 0.125, 0.75, 0.25, 0.75, 0.375, 0.625, 0.375, 0.625, 0.25, 0.75, 0.5, 0.75, 0.625, 0.625, 0.625, 0.625, 0.5, 0.75, 0.75, 0.75, 0.875, 0.625, 0.875, 0.625, 0.75, 0.75, 0.125, 0.75, 0.25, 0.625, 0.25, 0.625, 0.125, 0.75, 0.375, 0.75, 0.5, 0.625, 0.5, 0.625, 0.375, 0.75, 0.625, 0.75, 0.75, 0.625, 0.75, 0.625, 0.625, 0.75, 0.875, 0.6875, 1.0, 0.625, 0.875, 0.625, 0.75, 0.625, 0.875, 0.5, 0.875, 0.5, 0.75, 0.625, 0.125, 0.625, 0.25, 0.5, 0.25, 0.5, 0.125, 0.625, 0.375, 0.625, 0.5, 0.5, 0.5, 0.5, 0.375, 0.625, 0.625, 0.625, 0.75, 0.5, 0.75, 0.5, 0.625, 0.625, 0.875, 0.5625, 1.0, 0.5, 0.875, 0.5625, 0.0, 0.625, 0.125, 0.5, 0.125, 0.625, 0.25, 0.625, 0.375, 0.5, 0.375, 0.5, 0.25, 0.625, 0.5, 0.625, 0.625, 0.5, 0.625, 0.5, 0.5, 0.5, 0.125, 0.5, 0.25, 0.375, 0.25, 0.375, 0.125, 0.5, 0.375, 0.5, 0.5, 0.375, 0.5, 0.375, 0.375, 0.5, 0.625, 0.5, 0.75, 0.375, 0.75, 0.375, 0.625, 0.5, 0.875, 0.4375, 1.0, 0.375, 0.875, 0.4375, 0.0, 0.5, 0.125, 0.375, 0.125, 0.5, 0.25, 0.5, 0.375, 0.375, 0.375, 0.375, 0.25, 0.5, 0.5, 0.5, 0.625, 0.375, 0.625, 0.375, 0.5, 0.5, 0.75, 0.5, 0.875, 0.375, 0.875, 0.375, 0.75, 0.375, 0.875, 0.3125, 1.0, 0.25, 0.875, 0.3125, 0.0, 0.375, 0.125, 0.25, 0.125, 0.375, 0.25, 0.375, 0.375, 0.25, 0.375, 0.25, 0.25, 0.375, 0.5, 0.375, 0.625, 0.25, 0.625, 0.25, 0.5, 0.375, 0.75, 0.375, 0.875, 0.25, 0.875, 0.25, 0.75, 0.375, 0.125, 0.375, 0.25, 0.25, 0.25, 0.25, 0.125, 0.375, 0.375, 0.375, 0.5, 0.25, 0.5, 0.25, 0.375, 0.375, 0.625, 0.375, 0.75, 0.25, 0.75, 0.25, 0.625, 0.25, 0.25, 0.25, 0.375, 0.125, 0.375, 0.125, 0.25, 0.25, 0.5, 0.25, 0.625, 0.125, 0.625, 0.125, 0.5, 0.25, 0.75, 0.25, 0.875, 0.125, 0.875, 0.125, 0.75, 0.25, 0.125, 0.25, 0.25, 0.125, 0.25, 0.125, 0.125, 0.25, 0.375, 0.25, 0.5, 0.125, 0.5, 0.125, 0.375, 0.25, 0.625, 0.25, 0.75, 0.125, 0.75, 0.125, 0.625, 0.25, 0.875, 0.1875, 1.0, 0.125, 0.875, 0.1875, 0.0, 0.25, 0.125, 0.125, 0.125, 0.125, 0.125, 0.125, 0.25, 0.0, 0.25, 0.0, 0.125, 0.125, 0.375, 0.125, 0.5, 0.0, 0.5, 0.0, 0.375, 0.125, 0.625, 0.125, 0.75, 0.0, 0.75, 0.0, 0.625, 0.125, 0.875, 0.0625, 1.0, 0.0, 0.875, 0.0625, 0.0, 0.125, 0.125, 0.0, 0.125, 0.125, 0.25, 0.125, 0.375, 0.0, 0.375, 0.0, 0.25, 0.125, 0.5, 0.125, 0.625, 0.0, 0.625, 0.0, 0.5, 0.125, 0.75, 0.125, 0.875, 0.0, 0.875, 0.0, 0.75, 1.0, 0.375, 1.0, 0.5, 0.875, 0.5, 0.875, 0.375, 1.0, 0.625, 1.0, 0.75, 0.875, 0.75, 0.875, 0.625, 1.0, 0.875, 0.9375, 1.0, 0.875, 0.875, 0.9375, 0.0, 1.0, 0.125, 0.875, 0.125, 1.0, 0.25, 1.0, 0.375, 0.875, 0.375, 0.875, 0.25, 1.0, 0.5, 1.0, 0.625, 0.875, 0.625, 0.875, 0.5, 1.0, 0.75, 1.0, 0.875, 0.875, 0.875, 0.875, 0.75, 1.0, 0.125, 1.0, 0.25, 0.875, 0.25, 0.875, 0.125, 0.8125, 0.0, 0.875, 0.125, 0.75, 0.125, 0.875, 0.25, 0.875, 0.375, 0.75, 0.375, 0.75, 0.25, 0.875, 0.5, 0.875, 0.625, 0.75, 0.625, 0.75, 0.5, 0.875, 0.75, 0.875, 0.875, 0.75, 0.875, 0.75, 0.75, 0.875, 0.125, 0.875, 0.25, 0.75, 0.25, 0.75, 0.125, 0.875, 0.375, 0.875, 0.5, 0.75, 0.5, 0.75, 0.375, 0.875, 0.625, 0.875, 0.75, 0.75, 0.75, 0.75, 0.625, 0.875, 0.875, 0.8125, 1.0, 0.75, 0.875, 0.6875, 0.0, 0.75, 0.125, 0.625, 0.125, 0.75, 0.25, 0.75, 0.375, 0.625, 0.375, 0.625, 0.25, 0.75, 0.5, 0.75, 0.625, 0.625, 0.625, 0.625, 0.5, 0.75, 0.75, 0.75, 0.875, 0.625, 0.875, 0.625, 0.75, 0.75, 0.125, 0.75, 0.25, 0.625, 0.25, 0.625, 0.125, 0.75, 0.375, 0.75, 0.5, 0.625, 0.5, 0.625, 0.375, 0.75, 0.625, 0.75, 0.75, 0.625, 0.75, 0.625, 0.625, 0.75, 0.875, 0.6875, 1.0, 0.625, 0.875, 0.625, 0.75, 0.625, 0.875, 0.5, 0.875, 0.5, 0.75, 0.625, 0.125, 0.625, 0.25, 0.5, 0.25, 0.5, 0.125, 0.625, 0.375, 0.625, 0.5, 0.5, 0.5, 0.5, 0.375, 0.625, 0.625, 0.625, 0.75, 0.5, 0.75, 0.5, 0.625, 0.625, 0.875, 0.5625, 1.0, 0.5, 0.875, 0.5625, 0.0, 0.625, 0.125, 0.5, 0.125, 0.625, 0.25, 0.625, 0.375, 0.5, 0.375, 0.5, 0.25, 0.625, 0.5, 0.625, 0.625, 0.5, 0.625, 0.5, 0.5, 0.5, 0.125, 0.5, 0.25, 0.375, 0.25, 0.375, 0.125, 0.5, 0.375, 0.5, 0.5, 0.375, 0.5, 0.375, 0.375, 0.5, 0.625, 0.5, 0.75, 0.375, 0.75, 0.375, 0.625, 0.5, 0.875, 0.4375, 1.0, 0.375, 0.875, 0.4375, 0.0, 0.5, 0.125, 0.375, 0.125, 0.5, 0.25, 0.5, 0.375, 0.375, 0.375, 0.375, 0.25, 0.5, 0.5, 0.5, 0.625, 0.375, 0.625, 0.375, 0.5, 0.5, 0.75, 0.5, 0.875, 0.375, 0.875, 0.375, 0.75, 0.375, 0.875, 0.3125, 1.0, 0.25, 0.875, 0.3125, 0.0, 0.375, 0.125, 0.25, 0.125, 0.375, 0.25, 0.375, 0.375, 0.25, 0.375, 0.25, 0.25, 0.375, 0.5, 0.375, 0.625, 0.25, 0.625, 0.25, 0.5, 0.375, 0.75, 0.375, 0.875, 0.25, 0.875, 0.25, 0.75, 0.375, 0.125, 0.375, 0.25, 0.25, 0.25, 0.25, 0.125, 0.375, 0.375, 0.375, 0.5, 0.25, 0.5, 0.25, 0.375, 0.375, 0.625, 0.375, 0.75, 0.25, 0.75, 0.25, 0.625, 0.25, 0.25, 0.25, 0.375, 0.125, 0.375, 0.125, 0.25, 0.25, 0.5, 0.25, 0.625, 0.125, 0.625, 0.125, 0.5, 0.25, 0.75, 0.25, 0.875, 0.125, 0.875, 0.125, 0.75, 0.25, 0.125, 0.25, 0.25, 0.125, 0.25, 0.125, 0.125, 0.25, 0.375, 0.25, 0.5, 0.125, 0.5, 0.125, 0.375, 0.25, 0.625, 0.25, 0.75, 0.125, 0.75, 0.125, 0.625, 0.25, 0.875, 0.1875, 1.0, 0.125, 0.875, 0.1875, 0.0, 0.25, 0.125, 0.125, 0.125, 0.125, 0.125, 0.125, 0.25, 0.0, 0.25, 0.0, 0.125, 0.125, 0.375, 0.125, 0.5, 0.0, 0.5, 0.0, 0.375, 0.125, 0.625, 0.125, 0.75, 0.0, 0.75, 0.0, 0.625, 0.125, 0.875, 0.0625, 1.0, 0.0, 0.875, 0.0625, 0.0, 0.125, 0.125, 0.0, 0.125, 0.125, 0.25, 0.125, 0.375, 0.0, 0.375, 0.0, 0.25, 0.125, 0.5, 0.125, 0.625, 0.0, 0.625, 0.0, 0.5, 0.125, 0.75, 0.125, 0.875, 0.0, 0.875, 0.0, 0.75, 1.0, 0.375, 1.0, 0.5, 0.875, 0.5, 0.875, 0.375, 1.0, 0.625, 1.0, 0.75, 0.875, 0.75, 0.875, 0.625, 1.0, 0.875, 0.9375, 1.0, 0.875, 0.875, 0.9375, 0.0, 1.0, 0.125, 0.875, 0.125, 1.0, 0.25, 1.0, 0.375, 0.875, 0.375, 0.875, 0.25, 1.0, 0.5, 1.0, 0.625, 0.875, 0.625, 0.875, 0.5, 1.0, 0.75, 1.0, 0.875, 0.875, 0.875, 0.875, 0.75, 1.0, 0.125, 1.0, 0.25, 0.875, 0.25, 0.875, 0.125, 0.8125, 0.0, 0.875, 0.125, 0.75, 0.125, 0.875, 0.25, 0.875, 0.375, 0.75, 0.375, 0.75, 0.25, 0.875, 0.5, 0.875, 0.625, 0.75, 0.625, 0.75, 0.5, 0.875, 0.75, 0.875, 0.875, 0.75, 0.875, 0.75, 0.75, 0.875, 0.125, 0.875, 0.25, 0.75, 0.25, 0.75, 0.125, 0.875, 0.375, 0.875, 0.5, 0.75, 0.5, 0.75, 0.375, 0.875, 0.625, 0.875, 0.75, 0.75, 0.75, 0.75, 0.625, 0.875, 0.875, 0.8125, 1.0, 0.75, 0.875])
me_sphere.materials.append(mat_leaves)
me_sphere.use_remesh_fix_poles = True
me_sphere.use_remesh_preserve_attributes = False
me_sphere.use_mirror_vertex_groups = False
me_sphere.update()

# ---- objects
ob_trunk = bpy.data.objects.new('trunk', me_cube_001)
ob_leaves = bpy.data.objects.new('leaves', me_sphere)

# ---- transforms, parenting, visibility, modifiers, constraints
ob_trunk.location = (0.0, 0.0, 0.0)
ob_trunk.lineart.crease_threshold = 0.0
ob_leaves.location = (0.0, 0.0, 0.0)
ob_leaves.lineart.crease_threshold = 0.0

# ---- collection membership
col_collection.objects.link(ob_trunk)
col_collection.objects.link(ob_leaves)

# ---- scene / render settings (as saved in the file)
scene.frame_start = 1; scene.frame_end = 250; scene.frame_set(0)
scene.render.engine = 'BLENDER_EEVEE_NEXT'
scene.cycles.use_denoising = False
scene.cycles.samples = 64
scene.cycles.sampling_pattern = 'TABULATED_SOBOL'
scene.cycles.use_adaptive_sampling = False
scene.cycles.use_light_tree = False
scene.cycles.min_light_bounces = 10
scene.cycles.min_transparent_bounces = 10
scene.eevee.taa_samples = 64
scene.eevee.taa_render_samples = 128
scene.view_settings.view_transform = 'Filmic'
bpy.context.view_layer.update()

# ---- added for rendering (the .blend has no active camera and no usable light): camera, sun
cam_auto = bpy.data.cameras.new('AutoCamera')
cam_auto.lens = 50.0
cam_auto.sensor_width = 36.0
cam_auto.clip_end = 1000.0
ob_auto_camera = bpy.data.objects.new('AutoCamera', cam_auto)
scene.collection.objects.link(ob_auto_camera)
ob_auto_camera.location = (29.9063, -36.5165, 32.7442)
ob_auto_camera.rotation_euler = (1.09748, -7.21219e-08, 0.694738)
scene.camera = ob_auto_camera
light_auto_sun = bpy.data.lights.new('AutoSun', 'SUN')
light_auto_sun.energy = 3.0
light_auto_sun.angle = 0.0523599
ob_auto_sun = bpy.data.objects.new('AutoSun', light_auto_sun)
scene.collection.objects.link(ob_auto_sun)
ob_auto_sun.rotation_euler = (0.872665, 0.174533, 0.523599)
bpy.context.view_layer.update()
